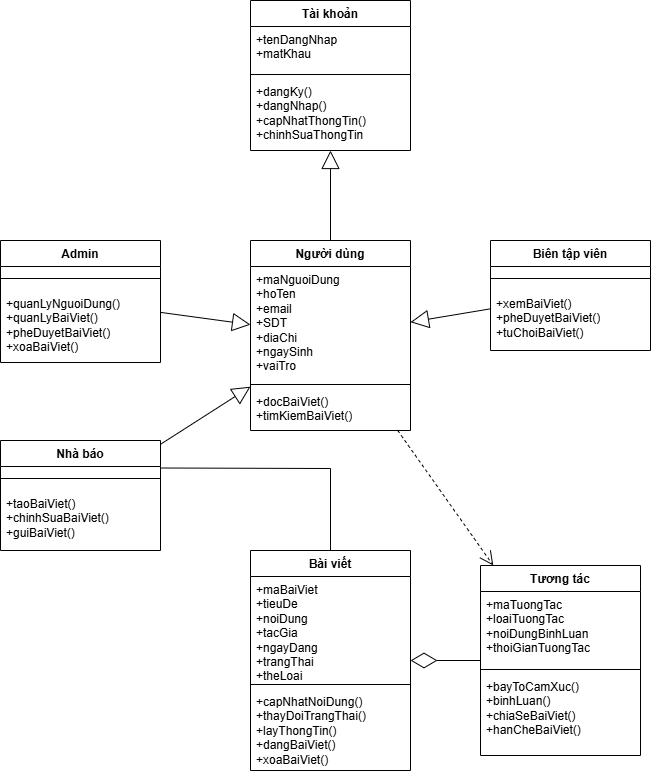

The diagram above was exported from draw.io. Its source (the exported page's mxGraphModel, read from the mxfile embedded in the PNG):
<mxGraphModel dx="1615" dy="1972" grid="0" gridSize="10" guides="1" tooltips="1" connect="1" arrows="1" fold="1" page="1" pageScale="1" pageWidth="827" pageHeight="1169" background="#FFFFFF" math="0" shadow="0">
  <root>
    <mxCell id="0" />
    <mxCell id="1" parent="0" />
    <mxCell id="8VCIcfCF-yaUX2N4uc8b-1" value="Admin" style="swimlane;fontStyle=1;align=center;verticalAlign=top;childLayout=stackLayout;horizontal=1;startSize=26;horizontalStack=0;resizeParent=1;resizeParentMax=0;resizeLast=0;collapsible=1;marginBottom=0;whiteSpace=wrap;html=1;" vertex="1" parent="1">
      <mxGeometry x="120" y="80" width="160" height="122" as="geometry" />
    </mxCell>
    <mxCell id="8VCIcfCF-yaUX2N4uc8b-3" value="&#10;&#10;" style="line;strokeWidth=1;fillColor=none;align=left;verticalAlign=middle;spacingTop=-1;spacingLeft=3;spacingRight=3;rotatable=0;labelPosition=right;points=[];portConstraint=eastwest;strokeColor=inherit;" vertex="1" parent="8VCIcfCF-yaUX2N4uc8b-1">
      <mxGeometry y="26" width="160" height="24" as="geometry" />
    </mxCell>
    <mxCell id="8VCIcfCF-yaUX2N4uc8b-4" value="+quanLyNguoiDung()&lt;div&gt;+quanLyBaiViet()&lt;/div&gt;&lt;div&gt;+pheDuyetBaiViet()&lt;/div&gt;&lt;div&gt;+xoaBaiViet()&lt;/div&gt;" style="text;strokeColor=none;fillColor=none;align=left;verticalAlign=top;spacingLeft=4;spacingRight=4;overflow=hidden;rotatable=0;points=[[0,0.5],[1,0.5]];portConstraint=eastwest;whiteSpace=wrap;html=1;" vertex="1" parent="8VCIcfCF-yaUX2N4uc8b-1">
      <mxGeometry y="50" width="160" height="72" as="geometry" />
    </mxCell>
    <mxCell id="8VCIcfCF-yaUX2N4uc8b-5" value="Người dùng" style="swimlane;fontStyle=1;align=center;verticalAlign=top;childLayout=stackLayout;horizontal=1;startSize=26;horizontalStack=0;resizeParent=1;resizeParentMax=0;resizeLast=0;collapsible=1;marginBottom=0;whiteSpace=wrap;html=1;" vertex="1" parent="1">
      <mxGeometry x="370" y="80" width="160" height="190" as="geometry" />
    </mxCell>
    <mxCell id="8VCIcfCF-yaUX2N4uc8b-6" value="&lt;div&gt;+maNguoiDung&lt;/div&gt;+hoTen&lt;div&gt;+email&lt;/div&gt;&lt;div&gt;+SDT&lt;/div&gt;&lt;div&gt;+diaChi&lt;/div&gt;&lt;div&gt;+ngaySinh&lt;/div&gt;&lt;div&gt;+vaiTro&lt;/div&gt;" style="text;strokeColor=none;fillColor=none;align=left;verticalAlign=top;spacingLeft=4;spacingRight=4;overflow=hidden;rotatable=0;points=[[0,0.5],[1,0.5]];portConstraint=eastwest;whiteSpace=wrap;html=1;" vertex="1" parent="8VCIcfCF-yaUX2N4uc8b-5">
      <mxGeometry y="26" width="160" height="114" as="geometry" />
    </mxCell>
    <mxCell id="8VCIcfCF-yaUX2N4uc8b-7" value="" style="line;strokeWidth=1;fillColor=none;align=left;verticalAlign=middle;spacingTop=-1;spacingLeft=3;spacingRight=3;rotatable=0;labelPosition=right;points=[];portConstraint=eastwest;strokeColor=inherit;" vertex="1" parent="8VCIcfCF-yaUX2N4uc8b-5">
      <mxGeometry y="140" width="160" height="8" as="geometry" />
    </mxCell>
    <mxCell id="8VCIcfCF-yaUX2N4uc8b-8" value="+docBaiViet()&lt;div&gt;+timKiemBaiViet()&lt;/div&gt;" style="text;strokeColor=none;fillColor=none;align=left;verticalAlign=top;spacingLeft=4;spacingRight=4;overflow=hidden;rotatable=0;points=[[0,0.5],[1,0.5]];portConstraint=eastwest;whiteSpace=wrap;html=1;" vertex="1" parent="8VCIcfCF-yaUX2N4uc8b-5">
      <mxGeometry y="148" width="160" height="42" as="geometry" />
    </mxCell>
    <mxCell id="8VCIcfCF-yaUX2N4uc8b-9" value="Nhà báo" style="swimlane;fontStyle=1;align=center;verticalAlign=top;childLayout=stackLayout;horizontal=1;startSize=26;horizontalStack=0;resizeParent=1;resizeParentMax=0;resizeLast=0;collapsible=1;marginBottom=0;whiteSpace=wrap;html=1;" vertex="1" parent="1">
      <mxGeometry x="120" y="280" width="160" height="110" as="geometry" />
    </mxCell>
    <mxCell id="8VCIcfCF-yaUX2N4uc8b-11" value="" style="line;strokeWidth=1;fillColor=none;align=left;verticalAlign=middle;spacingTop=-1;spacingLeft=3;spacingRight=3;rotatable=0;labelPosition=right;points=[];portConstraint=eastwest;strokeColor=inherit;" vertex="1" parent="8VCIcfCF-yaUX2N4uc8b-9">
      <mxGeometry y="26" width="160" height="24" as="geometry" />
    </mxCell>
    <mxCell id="8VCIcfCF-yaUX2N4uc8b-12" value="+taoBaiViet()&lt;div&gt;+chinhSuaBaiViet()&lt;/div&gt;&lt;div&gt;+guiBaiViet()&lt;/div&gt;" style="text;strokeColor=none;fillColor=none;align=left;verticalAlign=top;spacingLeft=4;spacingRight=4;overflow=hidden;rotatable=0;points=[[0,0.5],[1,0.5]];portConstraint=eastwest;whiteSpace=wrap;html=1;" vertex="1" parent="8VCIcfCF-yaUX2N4uc8b-9">
      <mxGeometry y="50" width="160" height="60" as="geometry" />
    </mxCell>
    <mxCell id="8VCIcfCF-yaUX2N4uc8b-13" value="Biên tập viên" style="swimlane;fontStyle=1;align=center;verticalAlign=top;childLayout=stackLayout;horizontal=1;startSize=26;horizontalStack=0;resizeParent=1;resizeParentMax=0;resizeLast=0;collapsible=1;marginBottom=0;whiteSpace=wrap;html=1;" vertex="1" parent="1">
      <mxGeometry x="610" y="80" width="160" height="110" as="geometry" />
    </mxCell>
    <mxCell id="8VCIcfCF-yaUX2N4uc8b-14" value="" style="line;strokeWidth=1;fillColor=none;align=left;verticalAlign=middle;spacingTop=-1;spacingLeft=3;spacingRight=3;rotatable=0;labelPosition=right;points=[];portConstraint=eastwest;strokeColor=inherit;" vertex="1" parent="8VCIcfCF-yaUX2N4uc8b-13">
      <mxGeometry y="26" width="160" height="24" as="geometry" />
    </mxCell>
    <mxCell id="8VCIcfCF-yaUX2N4uc8b-15" value="+xemBaiViet()&lt;div&gt;+pheDuyetBaiViet()&lt;/div&gt;&lt;div&gt;+tuChoiBaiViet()&lt;/div&gt;" style="text;strokeColor=none;fillColor=none;align=left;verticalAlign=top;spacingLeft=4;spacingRight=4;overflow=hidden;rotatable=0;points=[[0,0.5],[1,0.5]];portConstraint=eastwest;whiteSpace=wrap;html=1;" vertex="1" parent="8VCIcfCF-yaUX2N4uc8b-13">
      <mxGeometry y="50" width="160" height="60" as="geometry" />
    </mxCell>
    <mxCell id="8VCIcfCF-yaUX2N4uc8b-20" value="Bài viết" style="swimlane;fontStyle=1;align=center;verticalAlign=top;childLayout=stackLayout;horizontal=1;startSize=26;horizontalStack=0;resizeParent=1;resizeParentMax=0;resizeLast=0;collapsible=1;marginBottom=0;whiteSpace=wrap;html=1;" vertex="1" parent="1">
      <mxGeometry x="370" y="390" width="160" height="220" as="geometry" />
    </mxCell>
    <mxCell id="8VCIcfCF-yaUX2N4uc8b-21" value="+maBaiViet&lt;div&gt;+tieuDe&lt;/div&gt;&lt;div&gt;+noiDung&lt;/div&gt;&lt;div&gt;+tacGia&lt;/div&gt;&lt;div&gt;+ngayDang&lt;/div&gt;&lt;div&gt;+trangThai&lt;/div&gt;&lt;div&gt;+theLoai&lt;/div&gt;" style="text;strokeColor=none;fillColor=none;align=left;verticalAlign=top;spacingLeft=4;spacingRight=4;overflow=hidden;rotatable=0;points=[[0,0.5],[1,0.5]];portConstraint=eastwest;whiteSpace=wrap;html=1;" vertex="1" parent="8VCIcfCF-yaUX2N4uc8b-20">
      <mxGeometry y="26" width="160" height="104" as="geometry" />
    </mxCell>
    <mxCell id="8VCIcfCF-yaUX2N4uc8b-22" value="" style="line;strokeWidth=1;fillColor=none;align=left;verticalAlign=middle;spacingTop=-1;spacingLeft=3;spacingRight=3;rotatable=0;labelPosition=right;points=[];portConstraint=eastwest;strokeColor=inherit;" vertex="1" parent="8VCIcfCF-yaUX2N4uc8b-20">
      <mxGeometry y="130" width="160" height="8" as="geometry" />
    </mxCell>
    <mxCell id="8VCIcfCF-yaUX2N4uc8b-23" value="+capNhatNoiDung()&lt;div&gt;+thayDoiTrangThai()&lt;/div&gt;&lt;div&gt;+layThongTin()&lt;/div&gt;&lt;div&gt;+dangBaiViet()&lt;/div&gt;&lt;div&gt;+xoaBaiViet()&lt;/div&gt;" style="text;strokeColor=none;fillColor=none;align=left;verticalAlign=top;spacingLeft=4;spacingRight=4;overflow=hidden;rotatable=0;points=[[0,0.5],[1,0.5]];portConstraint=eastwest;whiteSpace=wrap;html=1;" vertex="1" parent="8VCIcfCF-yaUX2N4uc8b-20">
      <mxGeometry y="138" width="160" height="82" as="geometry" />
    </mxCell>
    <mxCell id="8VCIcfCF-yaUX2N4uc8b-36" value="Tài khoản" style="swimlane;fontStyle=1;align=center;verticalAlign=top;childLayout=stackLayout;horizontal=1;startSize=26;horizontalStack=0;resizeParent=1;resizeParentMax=0;resizeLast=0;collapsible=1;marginBottom=0;whiteSpace=wrap;html=1;" vertex="1" parent="1">
      <mxGeometry x="370" y="-160" width="160" height="150" as="geometry" />
    </mxCell>
    <mxCell id="8VCIcfCF-yaUX2N4uc8b-37" value="+tenDangNhap&lt;div&gt;+matKhau&lt;/div&gt;" style="text;strokeColor=none;fillColor=none;align=left;verticalAlign=top;spacingLeft=4;spacingRight=4;overflow=hidden;rotatable=0;points=[[0,0.5],[1,0.5]];portConstraint=eastwest;whiteSpace=wrap;html=1;" vertex="1" parent="8VCIcfCF-yaUX2N4uc8b-36">
      <mxGeometry y="26" width="160" height="44" as="geometry" />
    </mxCell>
    <mxCell id="8VCIcfCF-yaUX2N4uc8b-38" value="" style="line;strokeWidth=1;fillColor=none;align=left;verticalAlign=middle;spacingTop=-1;spacingLeft=3;spacingRight=3;rotatable=0;labelPosition=right;points=[];portConstraint=eastwest;strokeColor=inherit;" vertex="1" parent="8VCIcfCF-yaUX2N4uc8b-36">
      <mxGeometry y="70" width="160" height="8" as="geometry" />
    </mxCell>
    <mxCell id="8VCIcfCF-yaUX2N4uc8b-39" value="+dangKy()&lt;div&gt;+dangNhap()&lt;/div&gt;&lt;div&gt;+capNhatThongTin()&lt;/div&gt;&lt;div&gt;+chinhSuaThongTin&lt;/div&gt;" style="text;strokeColor=none;fillColor=none;align=left;verticalAlign=top;spacingLeft=4;spacingRight=4;overflow=hidden;rotatable=0;points=[[0,0.5],[1,0.5]];portConstraint=eastwest;whiteSpace=wrap;html=1;" vertex="1" parent="8VCIcfCF-yaUX2N4uc8b-36">
      <mxGeometry y="78" width="160" height="72" as="geometry" />
    </mxCell>
    <mxCell id="8VCIcfCF-yaUX2N4uc8b-43" value="" style="endArrow=block;endSize=16;endFill=0;html=1;rounded=0;" edge="1" parent="1" source="8VCIcfCF-yaUX2N4uc8b-1" target="8VCIcfCF-yaUX2N4uc8b-5">
      <mxGeometry width="160" relative="1" as="geometry">
        <mxPoint x="282" y="150" as="sourcePoint" />
        <mxPoint x="430" y="370" as="targetPoint" />
      </mxGeometry>
    </mxCell>
    <mxCell id="8VCIcfCF-yaUX2N4uc8b-44" value="" style="endArrow=block;endSize=16;endFill=0;html=1;rounded=0;" edge="1" parent="1" source="8VCIcfCF-yaUX2N4uc8b-13" target="8VCIcfCF-yaUX2N4uc8b-5">
      <mxGeometry width="160" relative="1" as="geometry">
        <mxPoint x="294" y="162" as="sourcePoint" />
        <mxPoint x="380" y="163" as="targetPoint" />
      </mxGeometry>
    </mxCell>
    <mxCell id="8VCIcfCF-yaUX2N4uc8b-45" value="" style="endArrow=block;endSize=16;endFill=0;html=1;rounded=0;" edge="1" parent="1" source="8VCIcfCF-yaUX2N4uc8b-9" target="8VCIcfCF-yaUX2N4uc8b-5">
      <mxGeometry width="160" relative="1" as="geometry">
        <mxPoint x="287.996172839506" y="257.0000000000001" as="sourcePoint" />
        <mxPoint x="413.49" y="150" as="targetPoint" />
      </mxGeometry>
    </mxCell>
    <mxCell id="8VCIcfCF-yaUX2N4uc8b-47" value="" style="endArrow=block;endSize=16;endFill=0;html=1;rounded=0;" edge="1" parent="1" source="8VCIcfCF-yaUX2N4uc8b-5" target="8VCIcfCF-yaUX2N4uc8b-36">
      <mxGeometry width="160" relative="1" as="geometry">
        <mxPoint x="310" y="30" as="sourcePoint" />
        <mxPoint x="380" y="229" as="targetPoint" />
      </mxGeometry>
    </mxCell>
    <mxCell id="8VCIcfCF-yaUX2N4uc8b-48" value="" style="endArrow=none;html=1;rounded=0;exitX=1;exitY=0.25;exitDx=0;exitDy=0;" edge="1" parent="1" source="8VCIcfCF-yaUX2N4uc8b-9" target="8VCIcfCF-yaUX2N4uc8b-20">
      <mxGeometry width="50" height="50" relative="1" as="geometry">
        <mxPoint x="260" y="310" as="sourcePoint" />
        <mxPoint x="470" y="200" as="targetPoint" />
        <Array as="points">
          <mxPoint x="450" y="308" />
        </Array>
      </mxGeometry>
    </mxCell>
    <mxCell id="8VCIcfCF-yaUX2N4uc8b-49" value="Tương tác" style="swimlane;fontStyle=1;align=center;verticalAlign=top;childLayout=stackLayout;horizontal=1;startSize=26;horizontalStack=0;resizeParent=1;resizeParentMax=0;resizeLast=0;collapsible=1;marginBottom=0;whiteSpace=wrap;html=1;" vertex="1" parent="1">
      <mxGeometry x="600" y="405" width="160" height="190" as="geometry" />
    </mxCell>
    <mxCell id="8VCIcfCF-yaUX2N4uc8b-50" value="+maTuongTac&lt;div&gt;+loaiTuongTac&lt;/div&gt;&lt;div&gt;+noiDungBinhLuan&lt;/div&gt;&lt;div&gt;+thoiGianTuongTac&lt;/div&gt;" style="text;strokeColor=none;fillColor=none;align=left;verticalAlign=top;spacingLeft=4;spacingRight=4;overflow=hidden;rotatable=0;points=[[0,0.5],[1,0.5]];portConstraint=eastwest;whiteSpace=wrap;html=1;" vertex="1" parent="8VCIcfCF-yaUX2N4uc8b-49">
      <mxGeometry y="26" width="160" height="74" as="geometry" />
    </mxCell>
    <mxCell id="8VCIcfCF-yaUX2N4uc8b-51" value="" style="line;strokeWidth=1;fillColor=none;align=left;verticalAlign=middle;spacingTop=-1;spacingLeft=3;spacingRight=3;rotatable=0;labelPosition=right;points=[];portConstraint=eastwest;strokeColor=inherit;" vertex="1" parent="8VCIcfCF-yaUX2N4uc8b-49">
      <mxGeometry y="100" width="160" height="8" as="geometry" />
    </mxCell>
    <mxCell id="8VCIcfCF-yaUX2N4uc8b-52" value="+bayToCamXuc()&lt;div&gt;+binhLuan()&lt;/div&gt;&lt;div&gt;+chiaSeBaiViet()&lt;/div&gt;&lt;div&gt;+hanCheBaiViet()&lt;/div&gt;" style="text;strokeColor=none;fillColor=none;align=left;verticalAlign=top;spacingLeft=4;spacingRight=4;overflow=hidden;rotatable=0;points=[[0,0.5],[1,0.5]];portConstraint=eastwest;whiteSpace=wrap;html=1;" vertex="1" parent="8VCIcfCF-yaUX2N4uc8b-49">
      <mxGeometry y="108" width="160" height="82" as="geometry" />
    </mxCell>
    <mxCell id="8VCIcfCF-yaUX2N4uc8b-53" value="" style="endArrow=diamondThin;endFill=0;endSize=24;html=1;rounded=0;" edge="1" parent="1" source="8VCIcfCF-yaUX2N4uc8b-49" target="8VCIcfCF-yaUX2N4uc8b-20">
      <mxGeometry width="160" relative="1" as="geometry">
        <mxPoint x="550" y="400" as="sourcePoint" />
        <mxPoint x="710" y="400" as="targetPoint" />
      </mxGeometry>
    </mxCell>
    <mxCell id="8VCIcfCF-yaUX2N4uc8b-57" value="" style="endArrow=open;endSize=12;dashed=1;html=1;rounded=0;" edge="1" parent="1" source="8VCIcfCF-yaUX2N4uc8b-5" target="8VCIcfCF-yaUX2N4uc8b-49">
      <mxGeometry width="160" relative="1" as="geometry">
        <mxPoint x="530" y="300" as="sourcePoint" />
        <mxPoint x="690" y="300" as="targetPoint" />
      </mxGeometry>
    </mxCell>
  </root>
</mxGraphModel>